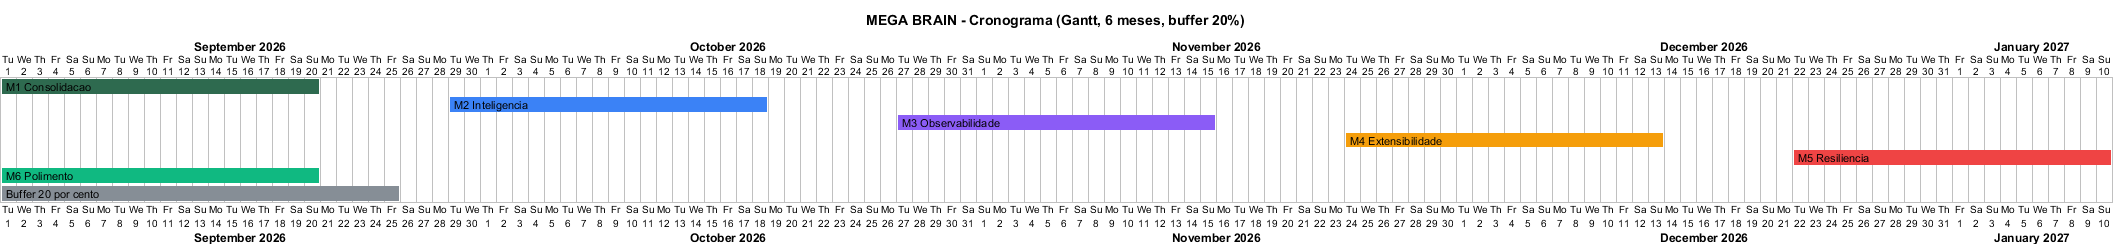

The diagram above was rendered by PlantUML. Its source (embedded in the PNG):
@startgantt
title MEGA BRAIN - Cronograma (Gantt, 6 meses, buffer 20%)

Project starts 2026-09-01

[M1 Consolidacao] lasts 20 days
[M2 Inteligencia] lasts 20 days
[M3 Observabilidade] lasts 20 days
[M4 Extensibilidade] lasts 20 days
[M5 Resiliencia] lasts 20 days
[M6 Polimento] lasts 20 days
[Buffer 20 por cento] lasts 25 days

[M1 Consolidacao] starts 2026-09-01
[M2 Inteligencia] starts 2026-09-29
[M3 Observabilidade] starts 2026-10-27
[M4 Extensibilidade] starts 2026-11-24
[M5 Resiliencia] starts 2026-12-22
[M6 Polimento] starts 2026-01-19
[Buffer 20 por cento] starts 2026-02-16

[M1 Consolidacao] is colored in #2e6a4f
[M2 Inteligencia] is colored in #3b82f6
[M3 Observabilidade] is colored in #8b5cf6
[M4 Extensibilidade] is colored in #f59e0b
[M5 Resiliencia] is colored in #ef4444
[M6 Polimento] is colored in #10b981
[Buffer 20 por cento] is colored in #868e96

@endgantt